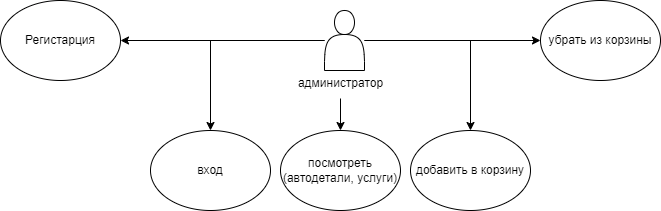

The diagram above was exported from draw.io. Its source (the exported page's mxGraphModel, read from the mxfile embedded in the PNG):
<mxGraphModel dx="1434" dy="752" grid="1" gridSize="10" guides="1" tooltips="1" connect="1" arrows="1" fold="1" page="1" pageScale="1" pageWidth="827" pageHeight="1169" math="0" shadow="0">
  <root>
    <mxCell id="0" />
    <mxCell id="1" parent="0" />
    <mxCell id="QRb1-Rb4_jZlGFa6-IFs-4" style="edgeStyle=orthogonalEdgeStyle;rounded=0;orthogonalLoop=1;jettySize=auto;html=1;entryX=0.5;entryY=0;entryDx=0;entryDy=0;" edge="1" parent="1" source="QRb1-Rb4_jZlGFa6-IFs-1" target="QRb1-Rb4_jZlGFa6-IFs-2">
      <mxGeometry relative="1" as="geometry" />
    </mxCell>
    <mxCell id="QRb1-Rb4_jZlGFa6-IFs-5" style="edgeStyle=orthogonalEdgeStyle;rounded=0;orthogonalLoop=1;jettySize=auto;html=1;entryX=0.5;entryY=0;entryDx=0;entryDy=0;" edge="1" parent="1" source="QRb1-Rb4_jZlGFa6-IFs-1" target="QRb1-Rb4_jZlGFa6-IFs-3">
      <mxGeometry relative="1" as="geometry" />
    </mxCell>
    <mxCell id="QRb1-Rb4_jZlGFa6-IFs-10" style="edgeStyle=orthogonalEdgeStyle;rounded=0;orthogonalLoop=1;jettySize=auto;html=1;entryX=1;entryY=0.5;entryDx=0;entryDy=0;" edge="1" parent="1" source="QRb1-Rb4_jZlGFa6-IFs-1" target="QRb1-Rb4_jZlGFa6-IFs-8">
      <mxGeometry relative="1" as="geometry" />
    </mxCell>
    <mxCell id="QRb1-Rb4_jZlGFa6-IFs-11" style="edgeStyle=orthogonalEdgeStyle;rounded=0;orthogonalLoop=1;jettySize=auto;html=1;entryX=0;entryY=0.5;entryDx=0;entryDy=0;" edge="1" parent="1" source="QRb1-Rb4_jZlGFa6-IFs-1" target="QRb1-Rb4_jZlGFa6-IFs-9">
      <mxGeometry relative="1" as="geometry" />
    </mxCell>
    <mxCell id="QRb1-Rb4_jZlGFa6-IFs-1" value="" style="shape=actor;whiteSpace=wrap;html=1;" vertex="1" parent="1">
      <mxGeometry x="394" y="180" width="40" height="60" as="geometry" />
    </mxCell>
    <mxCell id="QRb1-Rb4_jZlGFa6-IFs-2" value="вход" style="ellipse;whiteSpace=wrap;html=1;" vertex="1" parent="1">
      <mxGeometry x="220" y="300" width="120" height="80" as="geometry" />
    </mxCell>
    <mxCell id="QRb1-Rb4_jZlGFa6-IFs-3" value="добавить в корзину" style="ellipse;whiteSpace=wrap;html=1;" vertex="1" parent="1">
      <mxGeometry x="480" y="300" width="120" height="80" as="geometry" />
    </mxCell>
    <mxCell id="QRb1-Rb4_jZlGFa6-IFs-12" value="" style="edgeStyle=orthogonalEdgeStyle;rounded=0;orthogonalLoop=1;jettySize=auto;html=1;" edge="1" parent="1" source="QRb1-Rb4_jZlGFa6-IFs-6" target="QRb1-Rb4_jZlGFa6-IFs-7">
      <mxGeometry relative="1" as="geometry" />
    </mxCell>
    <mxCell id="QRb1-Rb4_jZlGFa6-IFs-6" value="администратор" style="text;html=1;align=center;verticalAlign=middle;resizable=0;points=[];autosize=1;strokeColor=none;fillColor=none;" vertex="1" parent="1">
      <mxGeometry x="355" y="238" width="110" height="30" as="geometry" />
    </mxCell>
    <mxCell id="QRb1-Rb4_jZlGFa6-IFs-7" value="посмотреть (автодетали, услуги)" style="ellipse;whiteSpace=wrap;html=1;" vertex="1" parent="1">
      <mxGeometry x="350" y="300" width="120" height="80" as="geometry" />
    </mxCell>
    <mxCell id="QRb1-Rb4_jZlGFa6-IFs-8" value="Регистарция" style="ellipse;whiteSpace=wrap;html=1;" vertex="1" parent="1">
      <mxGeometry x="70" y="170" width="120" height="80" as="geometry" />
    </mxCell>
    <mxCell id="QRb1-Rb4_jZlGFa6-IFs-9" value="убрать из корзины" style="ellipse;whiteSpace=wrap;html=1;" vertex="1" parent="1">
      <mxGeometry x="610" y="170" width="120" height="80" as="geometry" />
    </mxCell>
  </root>
</mxGraphModel>